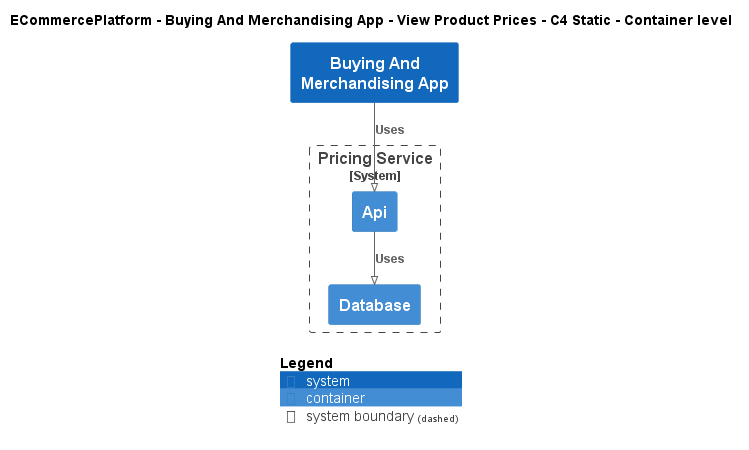

The diagram above was rendered by PlantUML. Its source (embedded in the PNG):
@startuml
!pragma layout smetana
!include ..\..\..\..\..\.c4s\C4_Container.puml

AddElementTag("c4interflow:lifecycle:new", $bgColor=green, $fontColor=#ffffff, $borderColor=green, $shadowing="False")
AddElementTag("c4interflow:lifecycle:changed", $bgColor=orange, $fontColor=#ffffff, $borderColor=orange, $shadowing="False")
AddElementTag("c4interflow:lifecycle:removed", $bgColor=red, $fontColor=#ffffff, $borderColor=red, $shadowing="False")

AddRelTag("c4interflow:lifecycle:new", $textColor=green, $lineColor=green)
AddRelTag("c4interflow:lifecycle:changed", $textColor=orange, $lineColor=orange)
AddRelTag("c4interflow:lifecycle:removed", $textColor=red, $lineColor=red)

SHOW_PERSON_PORTRAIT()
LAYOUT_TOP_DOWN()

skinparam linetype polyline

title ECommercePlatform - Buying And Merchandising App - View Product Prices - C4 Static - Container level

System(ECommercePlatform.SoftwareSystems.BuyingAndMerchandisingApp, "Buying And Merchandising App", "")

System_Boundary(ECommercePlatform.SoftwareSystems.PricingService, "Pricing Service") {
    Container(ECommercePlatform.SoftwareSystems.PricingService.Containers.Api, "Api", "", "")
    Container(ECommercePlatform.SoftwareSystems.PricingService.Containers.Database, "Database", "", "")
}

Rel(ECommercePlatform.SoftwareSystems.BuyingAndMerchandisingApp, ECommercePlatform.SoftwareSystems.PricingService.Containers.Api, "Uses")
Rel(ECommercePlatform.SoftwareSystems.PricingService.Containers.Api, ECommercePlatform.SoftwareSystems.PricingService.Containers.Database, "Uses")


SHOW_LEGEND()
@enduml